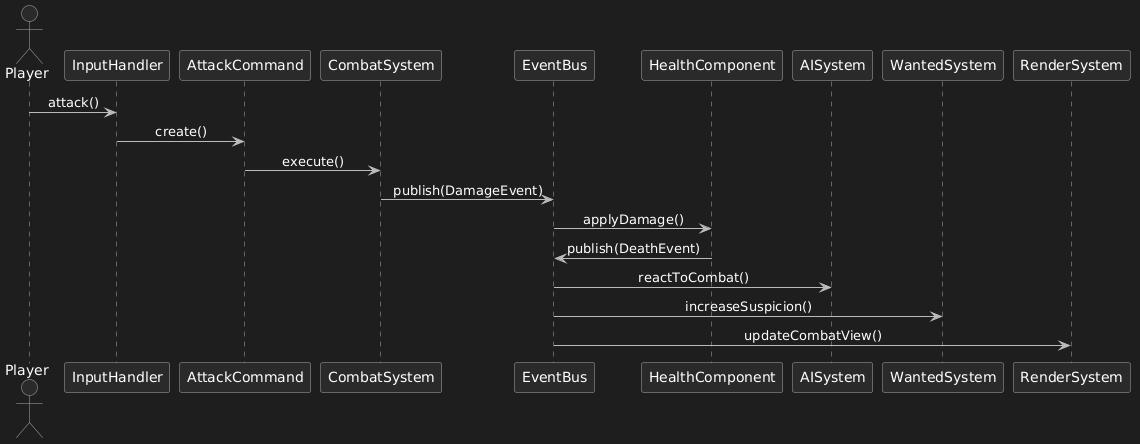

The diagram above was rendered by PlantUML. Its source (embedded in the PNG):
@startuml
skinparam backgroundColor #1e1e1e

skinparam sequenceArrowColor #bbbbbb
skinparam sequenceLifeLineBorderColor #aaaaaa
skinparam sequenceLifeLineBackgroundColor #2b2b2b

skinparam participantBackgroundColor #2b2b2b
skinparam participantBorderColor #aaaaaa
skinparam participantFontColor #ffffff

skinparam actorBackgroundColor #2b2b2b
skinparam actorBorderColor #aaaaaa
skinparam actorFontColor #ffffff

' пробуем глобально
skinparam sequenceMessageFontColor #ffffff

skinparam sequenceMessageAlign center
skinparam shadowing false

actor Player

participant InputHandler
participant AttackCommand
participant CombatSystem
participant EventBus
participant HealthComponent
participant AISystem
participant WantedSystem
participant RenderSystem

Player -> InputHandler : <color:white>attack()</color>
InputHandler -> AttackCommand : <color:white>create()</color>

AttackCommand -> CombatSystem : <color:white>execute()</color>

CombatSystem -> EventBus : <color:white>publish(DamageEvent)</color>

EventBus -> HealthComponent : <color:white>applyDamage()</color>

HealthComponent -> EventBus : <color:white>publish(DeathEvent)</color>

EventBus -> AISystem : <color:white>reactToCombat()</color>
EventBus -> WantedSystem : <color:white>increaseSuspicion()</color>
EventBus -> RenderSystem : <color:white>updateCombatView()</color>
@enduml